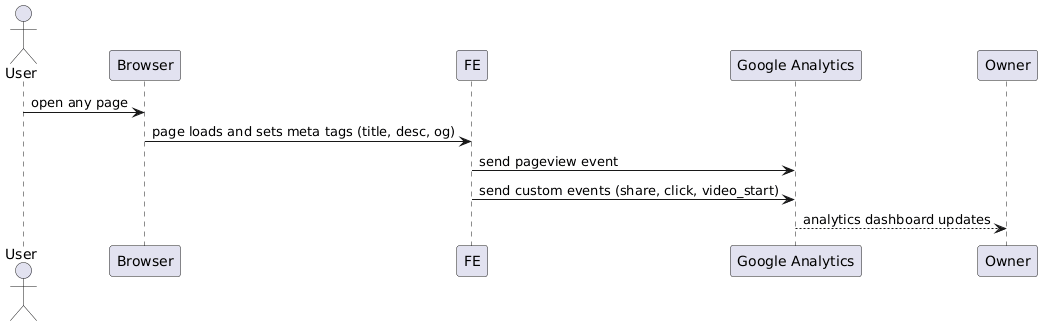

The diagram above was rendered by PlantUML. Its source (embedded in the PNG):
@startuml
actor User
participant Browser
participant FE
participant "Google Analytics" as GA

User -> Browser : open any page
Browser -> FE : page loads and sets meta tags (title, desc, og)
FE -> GA : send pageview event
FE -> GA : send custom events (share, click, video_start)
GA --> Owner : analytics dashboard updates
@enduml